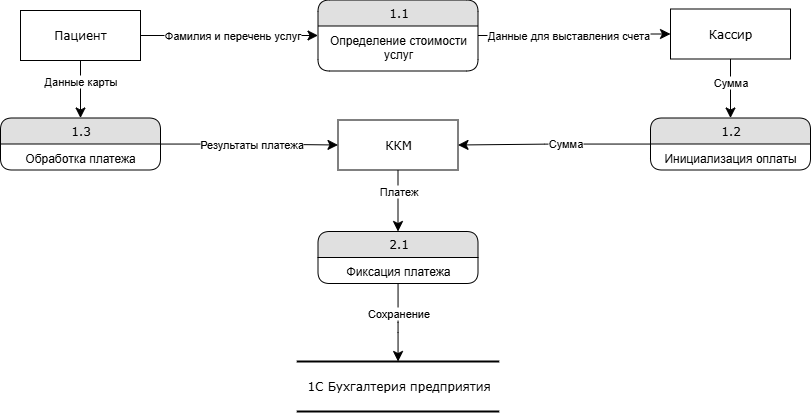

The diagram above was exported from draw.io. Its source (the exported page's mxGraphModel, read from the mxfile embedded in the PNG):
<mxGraphModel dx="1296" dy="714" grid="1" gridSize="10" guides="1" tooltips="1" connect="1" arrows="1" fold="1" page="1" pageScale="1" pageWidth="1100" pageHeight="850" background="none" math="0" shadow="0">
  <root>
    <mxCell id="0" />
    <mxCell id="1" parent="0" />
    <mxCell id="21ea969265ad0168-30" value="1C Бухгалтерия предприятия" style="html=1;rounded=0;shadow=0;comic=0;labelBackgroundColor=none;strokeWidth=2;fontFamily=Verdana;fontSize=12;align=center;shape=mxgraph.ios7ui.horLines;" parent="1" vertex="1">
      <mxGeometry x="336.25" y="430" width="202.5" height="50" as="geometry" />
    </mxCell>
    <mxCell id="17472293e6e8944d-29" value="Кассир" style="whiteSpace=wrap;html=1;rounded=0;shadow=0;comic=0;labelBackgroundColor=none;strokeWidth=1;fontFamily=Verdana;fontSize=12;align=center;" parent="1" vertex="1">
      <mxGeometry x="710" y="77.5" width="120" height="50" as="geometry" />
    </mxCell>
    <mxCell id="1fdf3b25b50cf41e-27" style="edgeStyle=none;html=1;labelBackgroundColor=none;startFill=0;startSize=8;endFill=1;endSize=8;fontFamily=Verdana;fontSize=12;" parent="1" source="17472293e6e8944d-30" target="1fdf3b25b50cf41e-1" edge="1">
      <mxGeometry relative="1" as="geometry" />
    </mxCell>
    <mxCell id="wmSecnhCIObgYq9AWwNq-1" value="Фамилия и перечень услуг" style="edgeLabel;html=1;align=center;verticalAlign=middle;resizable=0;points=[];" parent="1fdf3b25b50cf41e-27" vertex="1" connectable="0">
      <mxGeometry x="0.216" y="2" relative="1" as="geometry">
        <mxPoint x="-17" y="2" as="offset" />
      </mxGeometry>
    </mxCell>
    <mxCell id="17472293e6e8944d-30" value="Пациент" style="whiteSpace=wrap;html=1;rounded=0;shadow=0;comic=0;labelBackgroundColor=none;strokeWidth=1;fontFamily=Verdana;fontSize=12;align=center;" parent="1" vertex="1">
      <mxGeometry x="60" y="79" width="120" height="50" as="geometry" />
    </mxCell>
    <mxCell id="1fdf3b25b50cf41e-28" style="edgeStyle=orthogonalEdgeStyle;html=1;labelBackgroundColor=none;startFill=0;startSize=8;endFill=1;endSize=8;fontFamily=Verdana;fontSize=12;entryX=0;entryY=0.5;entryDx=0;entryDy=0;" parent="1" source="1fdf3b25b50cf41e-1" target="17472293e6e8944d-29" edge="1">
      <mxGeometry relative="1" as="geometry" />
    </mxCell>
    <mxCell id="wmSecnhCIObgYq9AWwNq-8" value="Данные для выставления счета" style="edgeLabel;html=1;align=center;verticalAlign=middle;resizable=0;points=[];" parent="1fdf3b25b50cf41e-28" vertex="1" connectable="0">
      <mxGeometry x="-0.142" y="1" relative="1" as="geometry">
        <mxPoint x="6" y="1" as="offset" />
      </mxGeometry>
    </mxCell>
    <mxCell id="1fdf3b25b50cf41e-1" value="1.1" style="swimlane;html=1;fontStyle=0;childLayout=stackLayout;horizontal=1;startSize=26;fillColor=#e0e0e0;horizontalStack=0;resizeParent=1;resizeLast=0;collapsible=1;marginBottom=0;swimlaneFillColor=#ffffff;align=center;rounded=1;shadow=0;comic=0;labelBackgroundColor=none;strokeWidth=1;fontFamily=Verdana;fontSize=12" parent="1" vertex="1">
      <mxGeometry x="357.5" y="68.5" width="160" height="71" as="geometry">
        <mxRectangle x="430" y="54" width="60" height="30" as="alternateBounds" />
      </mxGeometry>
    </mxCell>
    <mxCell id="1fdf3b25b50cf41e-2" value="Определение стоимости услуг" style="text;html=1;strokeColor=none;fillColor=none;spacingLeft=4;spacingRight=4;whiteSpace=wrap;overflow=hidden;rotatable=0;points=[[0,0.5],[1,0.5]];portConstraint=eastwest;align=center;" parent="1fdf3b25b50cf41e-1" vertex="1">
      <mxGeometry y="26" width="160" height="44" as="geometry" />
    </mxCell>
    <mxCell id="wmSecnhCIObgYq9AWwNq-4" value="1.2" style="swimlane;html=1;fontStyle=0;childLayout=stackLayout;horizontal=1;startSize=26;fillColor=#e0e0e0;horizontalStack=0;resizeParent=1;resizeLast=0;collapsible=1;marginBottom=0;swimlaneFillColor=#ffffff;align=center;rounded=1;shadow=0;comic=0;labelBackgroundColor=none;strokeWidth=1;fontFamily=Verdana;fontSize=12" parent="1" vertex="1">
      <mxGeometry x="690" y="186.5" width="160" height="52" as="geometry" />
    </mxCell>
    <mxCell id="wmSecnhCIObgYq9AWwNq-5" value="Инициализация оплаты" style="text;html=1;strokeColor=none;fillColor=none;spacingLeft=4;spacingRight=4;whiteSpace=wrap;overflow=hidden;rotatable=0;points=[[0,0.5],[1,0.5]];portConstraint=eastwest;align=center;" parent="wmSecnhCIObgYq9AWwNq-4" vertex="1">
      <mxGeometry y="26" width="160" height="26" as="geometry" />
    </mxCell>
    <mxCell id="OZ1mrOEwCeZuRY0RDKlx-2" style="html=1;labelBackgroundColor=none;startFill=0;startSize=8;endFill=1;endSize=8;fontFamily=Verdana;fontSize=12;entryX=1;entryY=0.5;entryDx=0;entryDy=0;edgeStyle=orthogonalEdgeStyle;" parent="1" source="wmSecnhCIObgYq9AWwNq-4" target="0SO6deTd4fU1-oe6Pp0r-1" edge="1">
      <mxGeometry relative="1" as="geometry">
        <mxPoint x="585" y="199" as="sourcePoint" />
        <mxPoint x="280" y="330" as="targetPoint" />
      </mxGeometry>
    </mxCell>
    <mxCell id="OZ1mrOEwCeZuRY0RDKlx-3" value="Сумма" style="edgeLabel;html=1;align=center;verticalAlign=middle;resizable=0;points=[];" parent="OZ1mrOEwCeZuRY0RDKlx-2" vertex="1" connectable="0">
      <mxGeometry x="-0.0505" y="-3" relative="1" as="geometry">
        <mxPoint x="6" y="2" as="offset" />
      </mxGeometry>
    </mxCell>
    <mxCell id="OZ1mrOEwCeZuRY0RDKlx-4" style="html=1;labelBackgroundColor=none;startFill=0;startSize=8;endFill=1;endSize=8;fontFamily=Verdana;fontSize=12;exitX=0.5;exitY=1;exitDx=0;exitDy=0;edgeStyle=orthogonalEdgeStyle;entryX=0.5;entryY=0;entryDx=0;entryDy=0;" parent="1" source="17472293e6e8944d-29" target="wmSecnhCIObgYq9AWwNq-4" edge="1">
      <mxGeometry relative="1" as="geometry">
        <mxPoint x="870" y="220" as="sourcePoint" />
        <mxPoint x="830" y="240" as="targetPoint" />
      </mxGeometry>
    </mxCell>
    <mxCell id="OZ1mrOEwCeZuRY0RDKlx-5" value="Сумма" style="edgeLabel;html=1;align=center;verticalAlign=middle;resizable=0;points=[];" parent="OZ1mrOEwCeZuRY0RDKlx-4" vertex="1" connectable="0">
      <mxGeometry x="-0.0505" y="-3" relative="1" as="geometry">
        <mxPoint x="3" y="-5" as="offset" />
      </mxGeometry>
    </mxCell>
    <mxCell id="0SO6deTd4fU1-oe6Pp0r-1" value="ККМ" style="whiteSpace=wrap;html=1;rounded=0;shadow=0;comic=0;labelBackgroundColor=none;strokeWidth=1;fontFamily=Verdana;fontSize=12;align=center;" vertex="1" parent="1">
      <mxGeometry x="377.5" y="188.5" width="120" height="50" as="geometry" />
    </mxCell>
    <mxCell id="0SO6deTd4fU1-oe6Pp0r-2" style="edgeStyle=orthogonalEdgeStyle;html=1;labelBackgroundColor=none;startFill=0;startSize=8;endFill=1;endSize=8;fontFamily=Verdana;fontSize=12;exitX=0.5;exitY=1;exitDx=0;exitDy=0;entryX=0.5;entryY=0;entryDx=0;entryDy=0;" edge="1" parent="1" source="17472293e6e8944d-30" target="0SO6deTd4fU1-oe6Pp0r-4">
      <mxGeometry relative="1" as="geometry">
        <mxPoint x="70" y="101" as="sourcePoint" />
        <mxPoint x="20" y="210" as="targetPoint" />
      </mxGeometry>
    </mxCell>
    <mxCell id="0SO6deTd4fU1-oe6Pp0r-3" value="Данные карты" style="edgeLabel;html=1;align=center;verticalAlign=middle;resizable=0;points=[];" vertex="1" connectable="0" parent="0SO6deTd4fU1-oe6Pp0r-2">
      <mxGeometry x="0.216" y="2" relative="1" as="geometry">
        <mxPoint x="-2" y="-14" as="offset" />
      </mxGeometry>
    </mxCell>
    <mxCell id="0SO6deTd4fU1-oe6Pp0r-4" value="1.3" style="swimlane;html=1;fontStyle=0;childLayout=stackLayout;horizontal=1;startSize=26;fillColor=#e0e0e0;horizontalStack=0;resizeParent=1;resizeLast=0;collapsible=1;marginBottom=0;swimlaneFillColor=#ffffff;align=center;rounded=1;shadow=0;comic=0;labelBackgroundColor=none;strokeWidth=1;fontFamily=Verdana;fontSize=12" vertex="1" parent="1">
      <mxGeometry x="40" y="186.5" width="160" height="52" as="geometry" />
    </mxCell>
    <mxCell id="0SO6deTd4fU1-oe6Pp0r-5" value="Обработка платежа" style="text;html=1;strokeColor=none;fillColor=none;spacingLeft=4;spacingRight=4;whiteSpace=wrap;overflow=hidden;rotatable=0;points=[[0,0.5],[1,0.5]];portConstraint=eastwest;align=center;" vertex="1" parent="0SO6deTd4fU1-oe6Pp0r-4">
      <mxGeometry y="26" width="160" height="26" as="geometry" />
    </mxCell>
    <mxCell id="0SO6deTd4fU1-oe6Pp0r-6" style="html=1;labelBackgroundColor=none;startFill=0;startSize=8;endFill=1;endSize=8;fontFamily=Verdana;fontSize=12;entryX=0;entryY=0.5;entryDx=0;entryDy=0;edgeStyle=orthogonalEdgeStyle;" edge="1" parent="1" source="0SO6deTd4fU1-oe6Pp0r-4" target="0SO6deTd4fU1-oe6Pp0r-1">
      <mxGeometry relative="1" as="geometry">
        <mxPoint x="602" y="211" as="sourcePoint" />
        <mxPoint x="520" y="210" as="targetPoint" />
      </mxGeometry>
    </mxCell>
    <mxCell id="0SO6deTd4fU1-oe6Pp0r-7" value="Результаты платежа" style="edgeLabel;html=1;align=center;verticalAlign=middle;resizable=0;points=[];" vertex="1" connectable="0" parent="0SO6deTd4fU1-oe6Pp0r-6">
      <mxGeometry x="-0.0505" y="-3" relative="1" as="geometry">
        <mxPoint x="6" y="-3" as="offset" />
      </mxGeometry>
    </mxCell>
    <mxCell id="0SO6deTd4fU1-oe6Pp0r-8" style="html=1;labelBackgroundColor=none;startFill=0;startSize=8;endFill=1;endSize=8;fontFamily=Verdana;fontSize=12;edgeStyle=orthogonalEdgeStyle;exitX=0.5;exitY=1;exitDx=0;exitDy=0;entryX=0.5;entryY=0;entryDx=0;entryDy=0;" edge="1" parent="1" source="0SO6deTd4fU1-oe6Pp0r-1" target="0SO6deTd4fU1-oe6Pp0r-10">
      <mxGeometry relative="1" as="geometry">
        <mxPoint x="622" y="290" as="sourcePoint" />
        <mxPoint x="438" y="300" as="targetPoint" />
      </mxGeometry>
    </mxCell>
    <mxCell id="0SO6deTd4fU1-oe6Pp0r-9" value="Платеж" style="edgeLabel;html=1;align=center;verticalAlign=middle;resizable=0;points=[];" vertex="1" connectable="0" parent="0SO6deTd4fU1-oe6Pp0r-8">
      <mxGeometry x="-0.0505" y="-3" relative="1" as="geometry">
        <mxPoint x="3" y="-8" as="offset" />
      </mxGeometry>
    </mxCell>
    <mxCell id="0SO6deTd4fU1-oe6Pp0r-10" value="2.1" style="swimlane;html=1;fontStyle=0;childLayout=stackLayout;horizontal=1;startSize=26;fillColor=#e0e0e0;horizontalStack=0;resizeParent=1;resizeLast=0;collapsible=1;marginBottom=0;swimlaneFillColor=#ffffff;align=center;rounded=1;shadow=0;comic=0;labelBackgroundColor=none;strokeWidth=1;fontFamily=Verdana;fontSize=12" vertex="1" parent="1">
      <mxGeometry x="357.5" y="300" width="160" height="52" as="geometry" />
    </mxCell>
    <mxCell id="0SO6deTd4fU1-oe6Pp0r-11" value="Фиксация платежа" style="text;html=1;strokeColor=none;fillColor=none;spacingLeft=4;spacingRight=4;whiteSpace=wrap;overflow=hidden;rotatable=0;points=[[0,0.5],[1,0.5]];portConstraint=eastwest;align=center;" vertex="1" parent="0SO6deTd4fU1-oe6Pp0r-10">
      <mxGeometry y="26" width="160" height="26" as="geometry" />
    </mxCell>
    <mxCell id="0SO6deTd4fU1-oe6Pp0r-12" style="html=1;labelBackgroundColor=none;startFill=0;startSize=8;endFill=1;endSize=8;fontFamily=Verdana;fontSize=12;edgeStyle=orthogonalEdgeStyle;" edge="1" parent="1" source="0SO6deTd4fU1-oe6Pp0r-10" target="21ea969265ad0168-30">
      <mxGeometry relative="1" as="geometry">
        <mxPoint x="390" y="391" as="sourcePoint" />
        <mxPoint x="430" y="331" as="targetPoint" />
      </mxGeometry>
    </mxCell>
    <mxCell id="0SO6deTd4fU1-oe6Pp0r-13" value="Сохранение" style="edgeLabel;html=1;align=center;verticalAlign=middle;resizable=0;points=[];" vertex="1" connectable="0" parent="0SO6deTd4fU1-oe6Pp0r-12">
      <mxGeometry x="-0.0505" y="-3" relative="1" as="geometry">
        <mxPoint x="3" y="-8" as="offset" />
      </mxGeometry>
    </mxCell>
  </root>
</mxGraphModel>